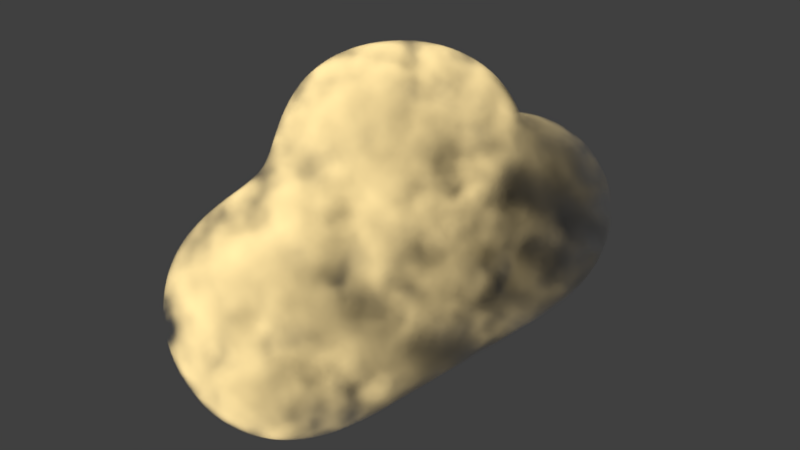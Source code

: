 # Source: cloud.blend  (saved by Blender 2.78.0; exported with 4.5.12 LTS)
import bpy
from mathutils import Matrix  # noqa: F401  (used for matrix-valued properties, if any)

bpy.ops.wm.read_factory_settings(use_empty=True)
scene = bpy.context.scene
scene.name = 'Scene'

# ---- collections
col_collection_1 = bpy.data.collections.new('Collection 1'); scene.collection.children.link(col_collection_1)

# ---- materials (node trees are filled in below, after node groups)
mat_cloud = bpy.data.materials.new('Cloud')
mat_cloud.alpha_threshold = 0.0
mat_cloud.roughness = 0.5

# ---- material node trees
mat_cloud.use_nodes = True; mat_cloud.node_tree.nodes.clear()
_N = mat_cloud.node_tree.nodes; _L = mat_cloud.node_tree.links
n0 = _N.new('ShaderNodeOutputMaterial'); n0.name = 'Material Output'; n0.location = (998, 300)
n1 = _N.new('ShaderNodeNewGeometry'); n1.name = 'Geometry'; n1.location = (-286, 382)
n2 = _N.new('ShaderNodeTexNoise'); n2.name = 'Noise Texture'; n2.location = (-61, 290)
n2.inputs[2].default_value = 2.0
n3 = _N.new('ShaderNodeBrightContrast'); n3.name = 'Bright/Contrast'; n3.location = (134, 303)
n3.inputs[1].default_value = 0.1
n3.inputs[2].default_value = 3.0
n4 = _N.new('ShaderNodeBrightContrast'); n4.name = 'Bright/Contrast.001'; n4.location = (137, 464)
n4.inputs[1].default_value = 0.1
n4.inputs[2].default_value = 3.0
n5 = _N.new('ShaderNodeTexNoise'); n5.name = 'Noise Texture.001'; n5.location = (-64, 484)
n5.inputs[2].default_value = 1.0
n6 = _N.new('ShaderNodeMix'); n6.name = 'Mix'; n6.location = (354, 326)
n6.data_type = 'RGBA'
n6.blend_type = 'MULTIPLY'
n6.inputs[0].default_value = 1.0
n7 = _N.new('ShaderNodeVolumeScatter'); n7.name = 'Volume Scatter'; n7.location = (794, 283)
n7.width = 140
n7.inputs[0].default_value = (1.0, 1.0, 1.0, 1.0)
n8 = _N.new('ShaderNodeMath'); n8.name = 'Math'; n8.location = (578, 295)
n8.operation = 'MULTIPLY'
n8.inputs[0].default_value = 3.0
_L.new(n3.outputs[0], n6.inputs[7])
_L.new(n1.outputs[0], n2.inputs[0])
_L.new(n1.outputs[0], n5.inputs[0])
_L.new(n5.outputs[0], n4.inputs[0])
_L.new(n2.outputs[0], n3.inputs[0])
_L.new(n4.outputs[0], n6.inputs[6])
_L.new(n7.outputs[0], n0.inputs[1])
_L.new(n6.outputs[2], n8.inputs[1])
_L.new(n8.outputs[0], n7.inputs[1])
n0.is_active_output = True

# ---- world
world_world = bpy.data.worlds.new('World'); scene.world = world_world
world_world.color = (0.05088, 0.05088, 0.05088)
world_world.use_sun_shadow = False
world_world.sun_shadow_jitter_overblur = 0.0
world_world.cycles.sampling_method = 'MANUAL'

# ---- cameras
cam_camera = bpy.data.cameras.new('Camera')
cam_camera.clip_end = 100.0
cam_camera.lens = 35.0
cam_camera.sensor_width = 32.0
cam_camera.sensor_height = 18.0
cam_camera.ortho_scale = 7.314
cam_camera.dof.focus_distance = 0.0

# ---- lights
light_lamp = bpy.data.lights.new('Lamp', 'SUN')
light_lamp.color = (1.0, 0.7631, 0.3453)
light_lamp.transmission_factor = 0.0
light_lamp.cutoff_distance = 30.0
light_lamp.angle = 0.1993
light_lamp.energy = 18.0
light_lamp.shadow_buffer_clip_start = 1.001
light_lamp.shadow_soft_size = 0.1
light_lamp.shadow_cascade_max_distance = 1000.0

# ---- meshes
me_cube = bpy.data.meshes.new('Cube')
me_cube.from_pydata([(-1.0, -1.0, -1.0), (-1.0, -1.0, 1.0), (-1.0, 1.0, -1.0), (-1.0, 1.0, 1.0), (1.0, -1.0, -1.0), (1.0, -1.0, 1.0), (1.0, 1.0, -1.0), (1.0, 1.0, 1.0), (-1.0, -2.656, -1.0), (-1.0, -2.656, 1.0), (1.0, -2.656, -1.0), (1.0, -2.656, 1.0), (-1.0, 3.064, -1.0), (-1.0, 3.064, 1.0), (1.0, 3.064, -1.0), (1.0, 3.064, 1.0), (-1.0, -1.0, 2.279), (-1.0, 1.0, 2.279), (1.0, -1.0, 2.279), (1.0, 1.0, 2.279)], [], [(0, 1, 3, 2), (3, 7, 15, 13), (6, 7, 5, 4), (4, 5, 11, 10), (2, 6, 4, 0), (7, 3, 17, 19), (10, 11, 9, 8), (1, 0, 8, 9), (0, 4, 10, 8), (5, 1, 9, 11), (12, 13, 15, 14), (2, 3, 13, 12), (7, 6, 14, 15), (6, 2, 12, 14), (19, 17, 16, 18), (5, 7, 19, 18), (3, 1, 16, 17), (1, 5, 18, 16)])
me_cube.polygons.foreach_set('use_smooth', [True] * 18)
me_cube.materials.append(mat_cloud)
me_cube.use_remesh_preserve_volume = False
me_cube.use_remesh_preserve_attributes = False
me_cube.use_mirror_vertex_groups = False
me_cube.update()

# ---- objects
ob_cube = bpy.data.objects.new('Cube', me_cube)
ob_lamp = bpy.data.objects.new('Lamp', light_lamp)
ob_camera = bpy.data.objects.new('Camera', cam_camera)

# ---- transforms, parenting, visibility, modifiers, constraints
ob_cube.location = (0.0, 0.0, 1.091)
ob_cube.lineart.crease_threshold = 0.0
_m = ob_cube.modifiers.new('Subsurf', 'SUBSURF')
_m.uv_smooth = 'PRESERVE_CORNERS'
_m.levels = 6
_m.render_levels = 6
_m.show_only_control_edges = False
_m = ob_cube.modifiers.new('Displace', 'DISPLACE')
_m.strength = 0.7
_m = ob_cube.modifiers.new('Displace.001', 'DISPLACE')
_m.strength = 0.3
ob_lamp.location = (-0.1191, -5.38, 4.382)
ob_lamp.rotation_euler = (0.5362, -0.8757, 7.06)
ob_lamp.lock_rotations_4d = False
ob_lamp.empty_display_type = 'ARROWS'
ob_lamp.color = (0.0, 0.0, 0.0, 0.0)
ob_lamp.lineart.crease_threshold = 0.0
ob_camera.location = (6.859, -6.489, 6.28)
ob_camera.rotation_euler = (1.109, 0.0, 0.8149)
ob_camera.lock_rotations_4d = False
ob_camera.empty_display_type = 'ARROWS'
ob_camera.color = (0.0, 0.0, 0.0, 0.0)
ob_camera.display_type = 'WIRE'
ob_camera.lineart.crease_threshold = 0.0

# ---- collection membership
col_collection_1.objects.link(ob_cube)
col_collection_1.objects.link(ob_lamp)
col_collection_1.objects.link(ob_camera)

# ---- scene / render settings (as saved in the file)
scene.camera = ob_camera
scene.frame_start = 1; scene.frame_end = 250; scene.frame_set(1)
scene.render.engine = 'CYCLES'
scene.render.resolution_percentage = 50
scene.render.dither_intensity = 0.0
scene.cycles.use_denoising = False
scene.cycles.samples = 128
scene.cycles.sampling_pattern = 'TABULATED_SOBOL'
scene.cycles.light_sampling_threshold = 0.0
scene.cycles.use_adaptive_sampling = False
scene.cycles.use_light_tree = False
scene.cycles.blur_glossy = 0.0
scene.cycles.sample_clamp_indirect = 0.0
scene.view_settings.view_transform = 'Standard'
bpy.context.view_layer.update()
